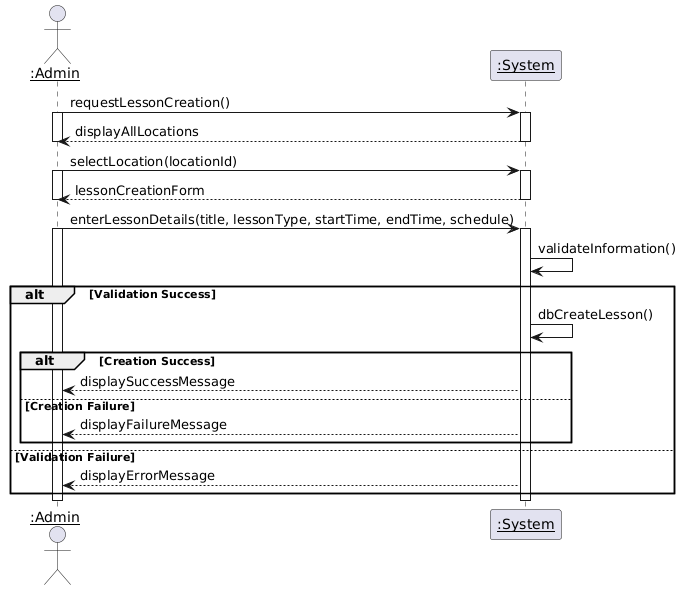

The diagram above was rendered by PlantUML. Its source (embedded in the PNG):
@startuml
actor "<u>:Admin" as Admin
participant "<u>:System" as System

Admin -> System: requestLessonCreation()
activate System
activate Admin

System --> Admin: displayAllLocations
deactivate System
deactivate Admin

Admin -> System: selectLocation(locationId)
activate System
activate Admin

System --> Admin: lessonCreationForm
deactivate System
deactivate Admin

Admin -> System: enterLessonDetails(title, lessonType, startTime, endTime, schedule)
activate System
activate Admin

System -> System: validateInformation()

alt Validation Success
    System -> System: dbCreateLesson()
    alt Creation Success
        System --> Admin: displaySuccessMessage
    else Creation Failure
        System --> Admin: displayFailureMessage
    end
else Validation Failure
    System --> Admin: displayErrorMessage
end

deactivate System
deactivate Admin
@enduml